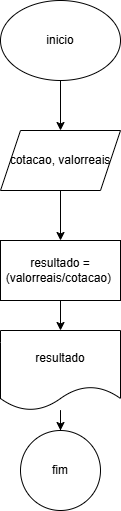

The diagram above was exported from draw.io. Its source (the exported page's mxGraphModel, read from the mxfile embedded in the PNG):
<mxGraphModel dx="1050" dy="557" grid="1" gridSize="10" guides="1" tooltips="1" connect="1" arrows="1" fold="1" page="1" pageScale="1" pageWidth="827" pageHeight="1169" math="0" shadow="0">
  <root>
    <mxCell id="0" />
    <mxCell id="1" parent="0" />
    <mxCell id="znZxFyNQQcZFhiaUA7CL-3" value="" style="edgeStyle=orthogonalEdgeStyle;rounded=0;orthogonalLoop=1;jettySize=auto;html=1;" edge="1" parent="1" source="znZxFyNQQcZFhiaUA7CL-1" target="znZxFyNQQcZFhiaUA7CL-2">
      <mxGeometry relative="1" as="geometry" />
    </mxCell>
    <mxCell id="znZxFyNQQcZFhiaUA7CL-1" value="inicio" style="ellipse;whiteSpace=wrap;html=1;" vertex="1" parent="1">
      <mxGeometry x="340" y="40" width="120" height="80" as="geometry" />
    </mxCell>
    <mxCell id="znZxFyNQQcZFhiaUA7CL-5" value="" style="edgeStyle=orthogonalEdgeStyle;rounded=0;orthogonalLoop=1;jettySize=auto;html=1;" edge="1" parent="1" source="znZxFyNQQcZFhiaUA7CL-2" target="znZxFyNQQcZFhiaUA7CL-4">
      <mxGeometry relative="1" as="geometry" />
    </mxCell>
    <mxCell id="znZxFyNQQcZFhiaUA7CL-2" value="cotacao, valorreais" style="shape=parallelogram;perimeter=parallelogramPerimeter;whiteSpace=wrap;html=1;fixedSize=1;" vertex="1" parent="1">
      <mxGeometry x="340" y="170" width="120" height="60" as="geometry" />
    </mxCell>
    <mxCell id="znZxFyNQQcZFhiaUA7CL-8" value="" style="edgeStyle=orthogonalEdgeStyle;rounded=0;orthogonalLoop=1;jettySize=auto;html=1;" edge="1" parent="1" source="znZxFyNQQcZFhiaUA7CL-4" target="znZxFyNQQcZFhiaUA7CL-7">
      <mxGeometry relative="1" as="geometry" />
    </mxCell>
    <mxCell id="znZxFyNQQcZFhiaUA7CL-4" value="resultado = (valorreais/cotacao)&amp;nbsp;" style="whiteSpace=wrap;html=1;" vertex="1" parent="1">
      <mxGeometry x="340" y="280" width="120" height="60" as="geometry" />
    </mxCell>
    <mxCell id="znZxFyNQQcZFhiaUA7CL-10" value="" style="edgeStyle=orthogonalEdgeStyle;rounded=0;orthogonalLoop=1;jettySize=auto;html=1;" edge="1" parent="1" source="znZxFyNQQcZFhiaUA7CL-7" target="znZxFyNQQcZFhiaUA7CL-9">
      <mxGeometry relative="1" as="geometry" />
    </mxCell>
    <mxCell id="znZxFyNQQcZFhiaUA7CL-7" value="resultado" style="shape=document;whiteSpace=wrap;html=1;boundedLbl=1;" vertex="1" parent="1">
      <mxGeometry x="340" y="370" width="120" height="80" as="geometry" />
    </mxCell>
    <mxCell id="znZxFyNQQcZFhiaUA7CL-9" value="fim" style="ellipse;whiteSpace=wrap;html=1;" vertex="1" parent="1">
      <mxGeometry x="360" y="470" width="80" height="80" as="geometry" />
    </mxCell>
  </root>
</mxGraphModel>